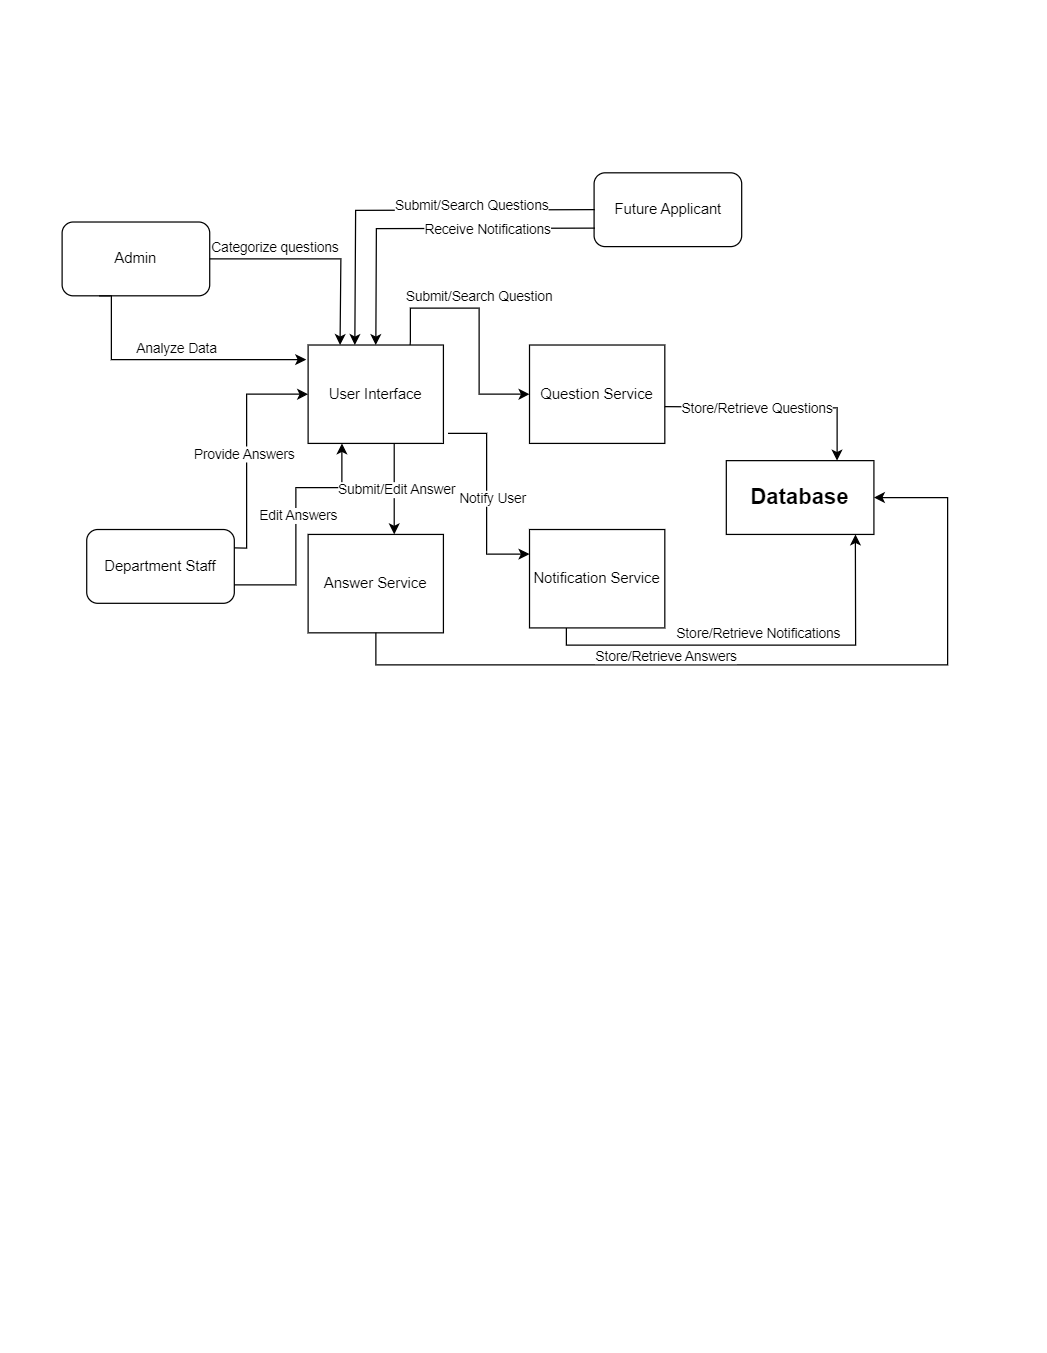

The diagram above was exported from draw.io. Its source (the exported page's mxGraphModel, read from the mxfile embedded in the PNG):
<mxGraphModel dx="1004" dy="38" grid="1" gridSize="10" guides="1" tooltips="1" connect="1" arrows="1" fold="1" page="1" pageScale="1" pageWidth="850" pageHeight="1100" math="0" shadow="0">
  <root>
    <mxCell id="0" />
    <mxCell id="1" parent="0" />
    <mxCell id="oeE8xgQTsNxF8LfRU45l-190" value="&lt;b&gt;&lt;font style=&quot;font-size: 18px;&quot;&gt;Database&lt;/font&gt;&lt;/b&gt;" style="rounded=0;whiteSpace=wrap;html=1;" vertex="1" parent="1">
      <mxGeometry x="590" y="1474" width="120" height="60" as="geometry" />
    </mxCell>
    <mxCell id="oeE8xgQTsNxF8LfRU45l-191" value="User Interface" style="rounded=0;whiteSpace=wrap;html=1;" vertex="1" parent="1">
      <mxGeometry x="250" y="1380" width="110" height="80" as="geometry" />
    </mxCell>
    <mxCell id="oeE8xgQTsNxF8LfRU45l-192" value="Question Service" style="rounded=0;whiteSpace=wrap;html=1;" vertex="1" parent="1">
      <mxGeometry x="430" y="1380" width="110" height="80" as="geometry" />
    </mxCell>
    <mxCell id="oeE8xgQTsNxF8LfRU45l-193" value="Answer Service" style="rounded=0;whiteSpace=wrap;html=1;" vertex="1" parent="1">
      <mxGeometry x="250" y="1534" width="110" height="80" as="geometry" />
    </mxCell>
    <mxCell id="oeE8xgQTsNxF8LfRU45l-194" value="Notification Service" style="rounded=0;whiteSpace=wrap;html=1;" vertex="1" parent="1">
      <mxGeometry x="430" y="1530" width="110" height="80" as="geometry" />
    </mxCell>
    <mxCell id="oeE8xgQTsNxF8LfRU45l-195" value="Admin" style="rounded=1;whiteSpace=wrap;html=1;" vertex="1" parent="1">
      <mxGeometry x="50" y="1280" width="120" height="60" as="geometry" />
    </mxCell>
    <mxCell id="oeE8xgQTsNxF8LfRU45l-196" value="Department Staff" style="rounded=1;whiteSpace=wrap;html=1;" vertex="1" parent="1">
      <mxGeometry x="70" y="1530" width="120" height="60" as="geometry" />
    </mxCell>
    <mxCell id="oeE8xgQTsNxF8LfRU45l-197" value="Future Applicant" style="rounded=1;whiteSpace=wrap;html=1;" vertex="1" parent="1">
      <mxGeometry x="482.5" y="1240" width="120" height="60" as="geometry" />
    </mxCell>
    <mxCell id="oeE8xgQTsNxF8LfRU45l-198" style="edgeStyle=orthogonalEdgeStyle;rounded=0;orthogonalLoop=1;jettySize=auto;html=1;exitX=0;exitY=0.5;exitDx=0;exitDy=0;" edge="1" parent="1">
      <mxGeometry relative="1" as="geometry">
        <mxPoint x="483" y="1270" as="sourcePoint" />
        <mxPoint x="288" y="1380" as="targetPoint" />
      </mxGeometry>
    </mxCell>
    <mxCell id="oeE8xgQTsNxF8LfRU45l-199" value="Submit/Search Questions" style="edgeLabel;html=1;align=center;verticalAlign=middle;resizable=0;points=[];" vertex="1" connectable="0" parent="oeE8xgQTsNxF8LfRU45l-198">
      <mxGeometry x="-0.3413" y="-4" relative="1" as="geometry">
        <mxPoint x="-1" as="offset" />
      </mxGeometry>
    </mxCell>
    <mxCell id="oeE8xgQTsNxF8LfRU45l-200" style="edgeStyle=orthogonalEdgeStyle;rounded=0;orthogonalLoop=1;jettySize=auto;html=1;exitX=0;exitY=0.75;exitDx=0;exitDy=0;" edge="1" parent="1">
      <mxGeometry relative="1" as="geometry">
        <mxPoint x="483" y="1285" as="sourcePoint" />
        <mxPoint x="305" y="1380" as="targetPoint" />
      </mxGeometry>
    </mxCell>
    <mxCell id="oeE8xgQTsNxF8LfRU45l-201" value="Receive Notifications" style="edgeLabel;html=1;align=center;verticalAlign=middle;resizable=0;points=[];" vertex="1" connectable="0" parent="oeE8xgQTsNxF8LfRU45l-200">
      <mxGeometry x="-0.3623" relative="1" as="geometry">
        <mxPoint x="-1" as="offset" />
      </mxGeometry>
    </mxCell>
    <mxCell id="oeE8xgQTsNxF8LfRU45l-202" style="edgeStyle=orthogonalEdgeStyle;rounded=0;orthogonalLoop=1;jettySize=auto;html=1;exitX=1;exitY=0.25;exitDx=0;exitDy=0;entryX=0;entryY=0.5;entryDx=0;entryDy=0;" edge="1" parent="1" target="oeE8xgQTsNxF8LfRU45l-191">
      <mxGeometry relative="1" as="geometry">
        <mxPoint x="190" y="1545" as="sourcePoint" />
        <mxPoint x="260" y="1456" as="targetPoint" />
        <Array as="points">
          <mxPoint x="200" y="1545" />
          <mxPoint x="200" y="1420" />
        </Array>
      </mxGeometry>
    </mxCell>
    <mxCell id="oeE8xgQTsNxF8LfRU45l-203" value="Provide Answers" style="edgeLabel;html=1;align=center;verticalAlign=middle;resizable=0;points=[];" vertex="1" connectable="0" parent="oeE8xgQTsNxF8LfRU45l-202">
      <mxGeometry x="-0.0476" y="3" relative="1" as="geometry">
        <mxPoint as="offset" />
      </mxGeometry>
    </mxCell>
    <mxCell id="oeE8xgQTsNxF8LfRU45l-204" style="edgeStyle=orthogonalEdgeStyle;rounded=0;orthogonalLoop=1;jettySize=auto;html=1;exitX=1;exitY=0.75;exitDx=0;exitDy=0;entryX=0.25;entryY=1;entryDx=0;entryDy=0;" edge="1" parent="1" target="oeE8xgQTsNxF8LfRU45l-191">
      <mxGeometry relative="1" as="geometry">
        <mxPoint x="190" y="1575" as="sourcePoint" />
        <mxPoint x="250" y="1460" as="targetPoint" />
        <Array as="points">
          <mxPoint x="240" y="1575" />
          <mxPoint x="240" y="1496" />
          <mxPoint x="277" y="1496" />
        </Array>
      </mxGeometry>
    </mxCell>
    <mxCell id="oeE8xgQTsNxF8LfRU45l-205" value="Edit Answers" style="edgeLabel;html=1;align=center;verticalAlign=middle;resizable=0;points=[];" vertex="1" connectable="0" parent="oeE8xgQTsNxF8LfRU45l-204">
      <mxGeometry x="0.0547" y="-1" relative="1" as="geometry">
        <mxPoint as="offset" />
      </mxGeometry>
    </mxCell>
    <mxCell id="oeE8xgQTsNxF8LfRU45l-206" style="edgeStyle=orthogonalEdgeStyle;rounded=0;orthogonalLoop=1;jettySize=auto;html=1;entryX=-0.014;entryY=0.148;entryDx=0;entryDy=0;entryPerimeter=0;exitX=0.25;exitY=1;exitDx=0;exitDy=0;" edge="1" parent="1" source="oeE8xgQTsNxF8LfRU45l-195" target="oeE8xgQTsNxF8LfRU45l-191">
      <mxGeometry relative="1" as="geometry">
        <mxPoint x="90" y="1390" as="sourcePoint" />
        <mxPoint x="260" y="1436" as="targetPoint" />
        <Array as="points">
          <mxPoint x="90" y="1340" />
          <mxPoint x="90" y="1392" />
        </Array>
      </mxGeometry>
    </mxCell>
    <mxCell id="oeE8xgQTsNxF8LfRU45l-207" value="Analyze Data" style="edgeLabel;html=1;align=center;verticalAlign=middle;resizable=0;points=[];" vertex="1" connectable="0" parent="oeE8xgQTsNxF8LfRU45l-206">
      <mxGeometry x="0.011" y="2" relative="1" as="geometry">
        <mxPoint x="3" y="-8" as="offset" />
      </mxGeometry>
    </mxCell>
    <mxCell id="oeE8xgQTsNxF8LfRU45l-208" style="edgeStyle=orthogonalEdgeStyle;rounded=0;orthogonalLoop=1;jettySize=auto;html=1;exitX=1;exitY=0.5;exitDx=0;exitDy=0;" edge="1" parent="1" source="oeE8xgQTsNxF8LfRU45l-195">
      <mxGeometry relative="1" as="geometry">
        <mxPoint x="180" y="1360" as="sourcePoint" />
        <mxPoint x="276" y="1380" as="targetPoint" />
      </mxGeometry>
    </mxCell>
    <mxCell id="oeE8xgQTsNxF8LfRU45l-209" value="Categorize questions" style="edgeLabel;html=1;align=center;verticalAlign=middle;resizable=0;points=[];" vertex="1" connectable="0" parent="oeE8xgQTsNxF8LfRU45l-208">
      <mxGeometry x="-0.4202" y="-3" relative="1" as="geometry">
        <mxPoint x="1" y="-13" as="offset" />
      </mxGeometry>
    </mxCell>
    <mxCell id="oeE8xgQTsNxF8LfRU45l-210" style="edgeStyle=orthogonalEdgeStyle;rounded=0;orthogonalLoop=1;jettySize=auto;html=1;entryX=0;entryY=0.5;entryDx=0;entryDy=0;" edge="1" parent="1" target="oeE8xgQTsNxF8LfRU45l-192">
      <mxGeometry relative="1" as="geometry">
        <mxPoint x="333" y="1380" as="sourcePoint" />
        <mxPoint x="439" y="1549.94" as="targetPoint" />
        <Array as="points">
          <mxPoint x="333" y="1377" />
          <mxPoint x="333" y="1350" />
          <mxPoint x="389" y="1350" />
          <mxPoint x="389" y="1420" />
        </Array>
      </mxGeometry>
    </mxCell>
    <mxCell id="oeE8xgQTsNxF8LfRU45l-211" value="Submit/Search Question" style="edgeLabel;html=1;align=center;verticalAlign=middle;resizable=0;points=[];" vertex="1" connectable="0" parent="oeE8xgQTsNxF8LfRU45l-210">
      <mxGeometry x="-0.2909" y="-1" relative="1" as="geometry">
        <mxPoint x="16" y="-11" as="offset" />
      </mxGeometry>
    </mxCell>
    <mxCell id="oeE8xgQTsNxF8LfRU45l-212" style="edgeStyle=orthogonalEdgeStyle;rounded=0;orthogonalLoop=1;jettySize=auto;html=1;exitX=0.5;exitY=1;exitDx=0;exitDy=0;" edge="1" parent="1">
      <mxGeometry relative="1" as="geometry">
        <mxPoint x="320" y="1460" as="sourcePoint" />
        <mxPoint x="320" y="1534" as="targetPoint" />
      </mxGeometry>
    </mxCell>
    <mxCell id="oeE8xgQTsNxF8LfRU45l-213" value="Submit/Edit Answer" style="edgeLabel;html=1;align=center;verticalAlign=middle;resizable=0;points=[];" vertex="1" connectable="0" parent="oeE8xgQTsNxF8LfRU45l-212">
      <mxGeometry x="-0.0318" y="1" relative="1" as="geometry">
        <mxPoint y="1" as="offset" />
      </mxGeometry>
    </mxCell>
    <mxCell id="oeE8xgQTsNxF8LfRU45l-214" style="edgeStyle=orthogonalEdgeStyle;rounded=0;orthogonalLoop=1;jettySize=auto;html=1;exitX=1.034;exitY=0.898;exitDx=0;exitDy=0;entryX=0;entryY=0.25;entryDx=0;entryDy=0;exitPerimeter=0;" edge="1" parent="1" source="oeE8xgQTsNxF8LfRU45l-191" target="oeE8xgQTsNxF8LfRU45l-194">
      <mxGeometry relative="1" as="geometry">
        <mxPoint x="350" y="1450" as="sourcePoint" />
        <mxPoint x="420" y="1570" as="targetPoint" />
      </mxGeometry>
    </mxCell>
    <mxCell id="oeE8xgQTsNxF8LfRU45l-215" value="Notify User" style="edgeLabel;html=1;align=center;verticalAlign=middle;resizable=0;points=[];" vertex="1" connectable="0" parent="oeE8xgQTsNxF8LfRU45l-214">
      <mxGeometry x="0.0173" y="4" relative="1" as="geometry">
        <mxPoint as="offset" />
      </mxGeometry>
    </mxCell>
    <mxCell id="oeE8xgQTsNxF8LfRU45l-216" style="edgeStyle=orthogonalEdgeStyle;rounded=0;orthogonalLoop=1;jettySize=auto;html=1;entryX=0.75;entryY=0;entryDx=0;entryDy=0;" edge="1" parent="1" target="oeE8xgQTsNxF8LfRU45l-190">
      <mxGeometry relative="1" as="geometry">
        <mxPoint x="540" y="1430" as="sourcePoint" />
        <mxPoint x="730" y="1484" as="targetPoint" />
        <Array as="points">
          <mxPoint x="680" y="1431" />
        </Array>
      </mxGeometry>
    </mxCell>
    <mxCell id="oeE8xgQTsNxF8LfRU45l-217" value="Store/Retrieve Questions" style="edgeLabel;html=1;align=center;verticalAlign=middle;resizable=0;points=[];" vertex="1" connectable="0" parent="oeE8xgQTsNxF8LfRU45l-216">
      <mxGeometry x="-0.175" y="-1" relative="1" as="geometry">
        <mxPoint as="offset" />
      </mxGeometry>
    </mxCell>
    <mxCell id="oeE8xgQTsNxF8LfRU45l-218" style="edgeStyle=orthogonalEdgeStyle;rounded=0;orthogonalLoop=1;jettySize=auto;html=1;entryX=0.5;entryY=1;entryDx=0;entryDy=0;" edge="1" parent="1">
      <mxGeometry relative="1" as="geometry">
        <Array as="points">
          <mxPoint x="460" y="1624" />
          <mxPoint x="695" y="1624" />
        </Array>
        <mxPoint x="460" y="1610" as="sourcePoint" />
        <mxPoint x="695" y="1534" as="targetPoint" />
      </mxGeometry>
    </mxCell>
    <mxCell id="oeE8xgQTsNxF8LfRU45l-219" value="Store/Retrieve Notifications" style="edgeLabel;html=1;align=center;verticalAlign=middle;resizable=0;points=[];" vertex="1" connectable="0" parent="oeE8xgQTsNxF8LfRU45l-218">
      <mxGeometry x="-0.1205" y="4" relative="1" as="geometry">
        <mxPoint x="20" y="-6" as="offset" />
      </mxGeometry>
    </mxCell>
    <mxCell id="oeE8xgQTsNxF8LfRU45l-220" style="edgeStyle=orthogonalEdgeStyle;rounded=0;orthogonalLoop=1;jettySize=auto;html=1;exitX=0.5;exitY=1;exitDx=0;exitDy=0;entryX=1;entryY=0.5;entryDx=0;entryDy=0;" edge="1" parent="1" source="oeE8xgQTsNxF8LfRU45l-193" target="oeE8xgQTsNxF8LfRU45l-190">
      <mxGeometry relative="1" as="geometry">
        <Array as="points">
          <mxPoint x="305" y="1640" />
          <mxPoint x="770" y="1640" />
          <mxPoint x="770" y="1504" />
        </Array>
        <mxPoint x="315" y="1670" as="sourcePoint" />
        <mxPoint x="770" y="1590" as="targetPoint" />
      </mxGeometry>
    </mxCell>
    <mxCell id="oeE8xgQTsNxF8LfRU45l-221" value="Store/Retrieve Answers" style="edgeLabel;html=1;align=center;verticalAlign=middle;resizable=0;points=[];" vertex="1" connectable="0" parent="oeE8xgQTsNxF8LfRU45l-220">
      <mxGeometry x="-0.0974" y="-1" relative="1" as="geometry">
        <mxPoint x="-50" y="-9" as="offset" />
      </mxGeometry>
    </mxCell>
  </root>
</mxGraphModel>